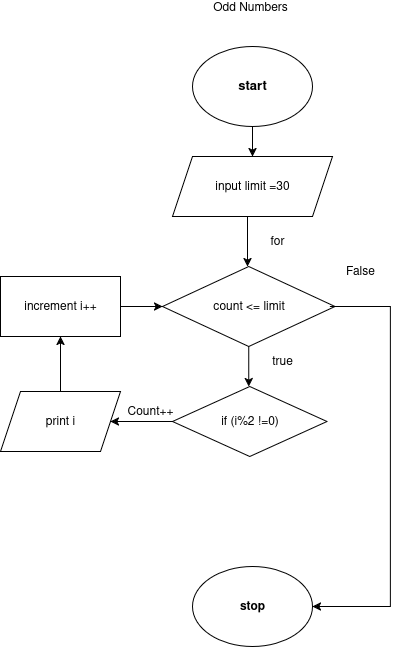

The diagram above was exported from draw.io. Its source (the exported page's mxGraphModel, read from the mxfile embedded in the PNG):
<mxGraphModel dx="1426" dy="703" grid="1" gridSize="10" guides="1" tooltips="1" connect="1" arrows="1" fold="1" page="1" pageScale="1" pageWidth="850" pageHeight="1100" math="0" shadow="0">
  <root>
    <mxCell id="0" />
    <mxCell id="1" parent="0" />
    <mxCell id="sm1vRhpWEp_EpUV9XdWh-171" value="" style="edgeStyle=orthogonalEdgeStyle;rounded=0;orthogonalLoop=1;jettySize=auto;html=1;" edge="1" parent="1" source="sm1vRhpWEp_EpUV9XdWh-172" target="sm1vRhpWEp_EpUV9XdWh-173">
      <mxGeometry relative="1" as="geometry" />
    </mxCell>
    <mxCell id="sm1vRhpWEp_EpUV9XdWh-172" value="&lt;h4 style=&quot;font-size: 13px;&quot;&gt;&lt;font style=&quot;font-size: 13px;&quot;&gt;start&lt;/font&gt;&lt;/h4&gt;" style="ellipse;whiteSpace=wrap;html=1;" vertex="1" parent="1">
      <mxGeometry x="362" y="130" width="120" height="80" as="geometry" />
    </mxCell>
    <mxCell id="sm1vRhpWEp_EpUV9XdWh-173" value="input limit =30" style="shape=parallelogram;perimeter=parallelogramPerimeter;whiteSpace=wrap;html=1;fixedSize=1;" vertex="1" parent="1">
      <mxGeometry x="342" y="240" width="160" height="60" as="geometry" />
    </mxCell>
    <mxCell id="sm1vRhpWEp_EpUV9XdWh-174" value="&lt;h4&gt;stop&lt;/h4&gt;" style="ellipse;whiteSpace=wrap;html=1;" vertex="1" parent="1">
      <mxGeometry x="362" y="650" width="120" height="80" as="geometry" />
    </mxCell>
    <mxCell id="sm1vRhpWEp_EpUV9XdWh-175" value="" style="endArrow=classic;html=1;rounded=0;entryX=0.5;entryY=0;entryDx=0;entryDy=0;" edge="1" parent="1">
      <mxGeometry width="50" height="50" relative="1" as="geometry">
        <mxPoint x="417" y="300" as="sourcePoint" />
        <mxPoint x="417" y="350" as="targetPoint" />
      </mxGeometry>
    </mxCell>
    <mxCell id="sm1vRhpWEp_EpUV9XdWh-176" value="Odd Numbers" style="text;html=1;align=center;verticalAlign=middle;whiteSpace=wrap;rounded=0;" vertex="1" parent="1">
      <mxGeometry x="339.5" y="90" width="160" as="geometry" />
    </mxCell>
    <mxCell id="sm1vRhpWEp_EpUV9XdWh-177" value="" style="edgeStyle=orthogonalEdgeStyle;rounded=0;orthogonalLoop=1;jettySize=auto;html=1;" edge="1" parent="1" source="sm1vRhpWEp_EpUV9XdWh-178">
      <mxGeometry relative="1" as="geometry">
        <mxPoint x="418.29999999999995" y="470" as="targetPoint" />
      </mxGeometry>
    </mxCell>
    <mxCell id="sm1vRhpWEp_EpUV9XdWh-178" value="count &amp;lt;= limit" style="rhombus;whiteSpace=wrap;html=1;" vertex="1" parent="1">
      <mxGeometry x="332" y="350" width="172.5" height="80" as="geometry" />
    </mxCell>
    <mxCell id="sm1vRhpWEp_EpUV9XdWh-179" value="for" style="text;html=1;align=center;verticalAlign=middle;whiteSpace=wrap;rounded=0;" vertex="1" parent="1">
      <mxGeometry x="417" y="310" width="60" height="30" as="geometry" />
    </mxCell>
    <mxCell id="sm1vRhpWEp_EpUV9XdWh-180" value="" style="edgeStyle=orthogonalEdgeStyle;rounded=0;orthogonalLoop=1;jettySize=auto;html=1;" edge="1" parent="1" source="sm1vRhpWEp_EpUV9XdWh-181" target="sm1vRhpWEp_EpUV9XdWh-178">
      <mxGeometry relative="1" as="geometry" />
    </mxCell>
    <mxCell id="sm1vRhpWEp_EpUV9XdWh-181" value="increment i++" style="rounded=0;whiteSpace=wrap;html=1;" vertex="1" parent="1">
      <mxGeometry x="170" y="360" width="120" height="60" as="geometry" />
    </mxCell>
    <mxCell id="sm1vRhpWEp_EpUV9XdWh-182" value="true" style="text;html=1;align=center;verticalAlign=middle;whiteSpace=wrap;rounded=0;" vertex="1" parent="1">
      <mxGeometry x="422" y="430" width="60" height="30" as="geometry" />
    </mxCell>
    <mxCell id="sm1vRhpWEp_EpUV9XdWh-183" value="False" style="text;html=1;align=center;verticalAlign=middle;whiteSpace=wrap;rounded=0;" vertex="1" parent="1">
      <mxGeometry x="499.5" y="340" width="60" height="30" as="geometry" />
    </mxCell>
    <mxCell id="sm1vRhpWEp_EpUV9XdWh-184" value="" style="endArrow=classic;html=1;rounded=0;entryX=1;entryY=0.5;entryDx=0;entryDy=0;" edge="1" parent="1" target="sm1vRhpWEp_EpUV9XdWh-174">
      <mxGeometry width="50" height="50" relative="1" as="geometry">
        <mxPoint x="499.5" y="390" as="sourcePoint" />
        <mxPoint x="610" y="670" as="targetPoint" />
        <Array as="points">
          <mxPoint x="560" y="390" />
          <mxPoint x="560" y="690" />
        </Array>
      </mxGeometry>
    </mxCell>
    <mxCell id="sm1vRhpWEp_EpUV9XdWh-185" value="" style="edgeStyle=orthogonalEdgeStyle;rounded=0;orthogonalLoop=1;jettySize=auto;html=1;" edge="1" parent="1" source="sm1vRhpWEp_EpUV9XdWh-186" target="sm1vRhpWEp_EpUV9XdWh-188">
      <mxGeometry relative="1" as="geometry" />
    </mxCell>
    <mxCell id="sm1vRhpWEp_EpUV9XdWh-186" value="if (i%2 !=0)" style="rhombus;whiteSpace=wrap;html=1;" vertex="1" parent="1">
      <mxGeometry x="342" y="470" width="154.5" height="70" as="geometry" />
    </mxCell>
    <mxCell id="sm1vRhpWEp_EpUV9XdWh-187" value="" style="edgeStyle=orthogonalEdgeStyle;rounded=0;orthogonalLoop=1;jettySize=auto;html=1;" edge="1" parent="1" source="sm1vRhpWEp_EpUV9XdWh-188" target="sm1vRhpWEp_EpUV9XdWh-181">
      <mxGeometry relative="1" as="geometry" />
    </mxCell>
    <mxCell id="sm1vRhpWEp_EpUV9XdWh-188" value="print i" style="shape=parallelogram;perimeter=parallelogramPerimeter;whiteSpace=wrap;html=1;fixedSize=1;" vertex="1" parent="1">
      <mxGeometry x="170" y="475" width="120" height="60" as="geometry" />
    </mxCell>
    <mxCell id="sm1vRhpWEp_EpUV9XdWh-189" value="Count++" style="text;html=1;align=center;verticalAlign=middle;whiteSpace=wrap;rounded=0;" vertex="1" parent="1">
      <mxGeometry x="290" y="480" width="60" height="30" as="geometry" />
    </mxCell>
  </root>
</mxGraphModel>